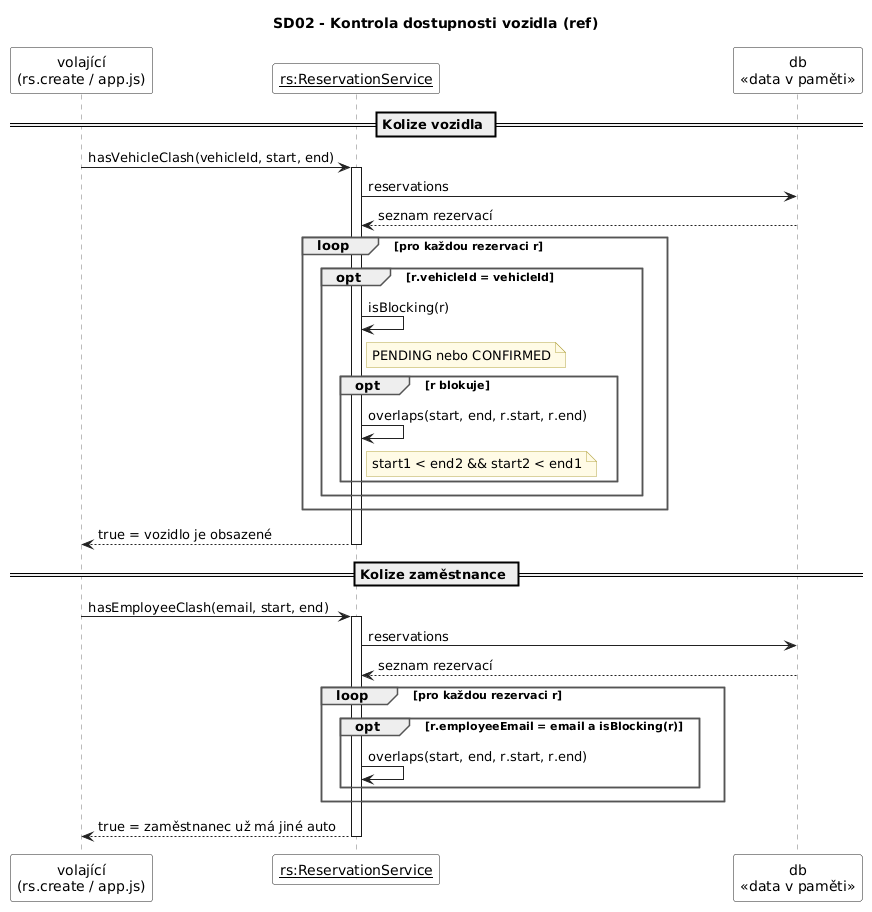

The diagram above was rendered by PlantUML. Its source (embedded in the PNG):
@startuml
' ============================================================
' SD02 - Kontrola dostupnosti vozidla (samostatná interakce, volaná přes ref)
' Kód: src/services.js   ReservationService.hasVehicleClash(), hasEmployeeClash(), isBlocking()
' Volá se z: ReservationService.create() (SD01),
'            app.js renderVehicleSelect() - zašednutí obsazených vozidel ve formuláři,
'            app.js applyCalendarSelection() - výběr termínu v kalendáři
' Pravidla:
'   - rezervace stejného vozidla se nesmí překrývat
'   - zaměstnanec smí mít v jednom čase max. 1 vozidlo
'   - blokují jen rezervace ve stavu PENDING a CONFIRMED
' ============================================================
skinparam defaultFontName Arial
skinparam shadowing false
skinparam ArrowColor #222222
skinparam SequenceLifeLineBorderColor #777777
skinparam ParticipantBackgroundColor #FFFFFF
skinparam ParticipantBorderColor #222222
skinparam SequenceGroupBorderColor #555555
skinparam SequenceGroupHeaderFontStyle bold
skinparam NoteBackgroundColor #FFFBE6
skinparam NoteBorderColor #B5A642

title SD02 - Kontrola dostupnosti vozidla (ref)

participant "volající\n(rs.create / app.js)" as C
participant "__rs:ReservationService__" as RS
participant "db\n«data v paměti»" as D

== Kolize vozidla ==
C -> RS : hasVehicleClash(vehicleId, start, end)
activate RS
RS -> D : reservations
D --> RS : seznam rezervací
loop pro každou rezervaci r
  opt r.vehicleId = vehicleId
    RS -> RS : isBlocking(r)
    note right of RS : PENDING nebo CONFIRMED
    opt r blokuje
      RS -> RS : overlaps(start, end, r.start, r.end)
      note right of RS : start1 < end2 && start2 < end1
    end
  end
end
RS --> C : true = vozidlo je obsazené
deactivate RS

== Kolize zaměstnance ==
C -> RS : hasEmployeeClash(email, start, end)
activate RS
RS -> D : reservations
D --> RS : seznam rezervací
loop pro každou rezervaci r
  opt r.employeeEmail = email a isBlocking(r)
    RS -> RS : overlaps(start, end, r.start, r.end)
  end
end
RS --> C : true = zaměstnanec už má jiné auto
deactivate RS
@enduml